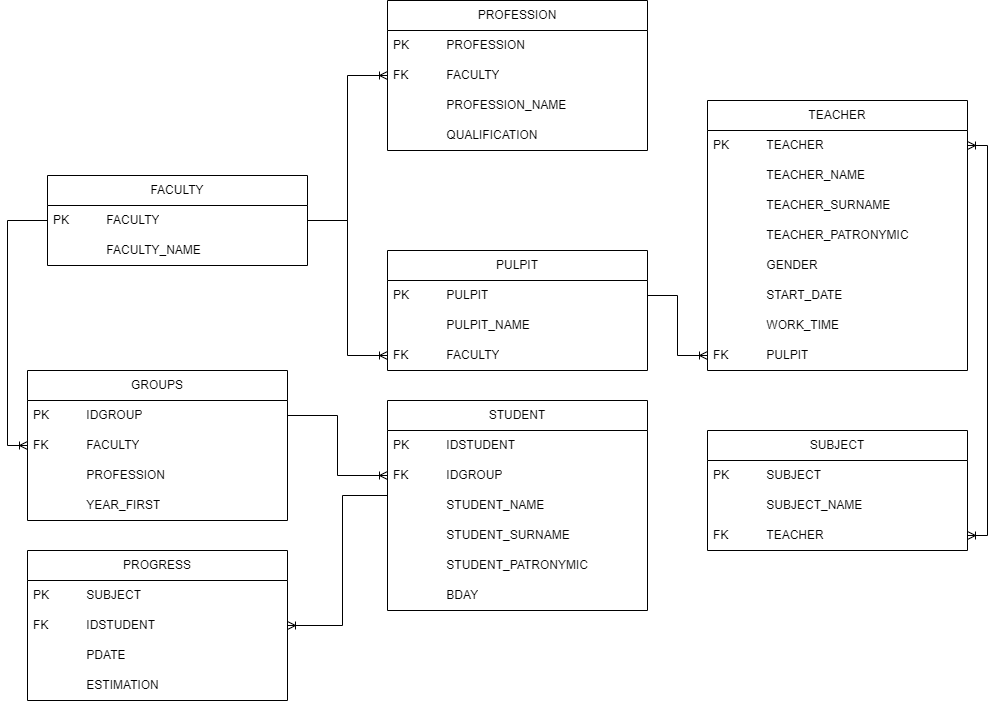

The diagram above was exported from draw.io. Its source (the exported page's mxGraphModel, read from the mxfile embedded in the PNG):
<mxGraphModel dx="2251" dy="845" grid="0" gridSize="10" guides="1" tooltips="1" connect="1" arrows="1" fold="1" page="1" pageScale="1" pageWidth="850" pageHeight="1100" background="none" math="0" shadow="0">
  <root>
    <mxCell id="0" />
    <mxCell id="1" parent="0" />
    <mxCell id="mj9P51EO8p4k0tR8JnCq-1" value="FACULTY" style="swimlane;fontStyle=0;childLayout=stackLayout;horizontal=1;startSize=30;horizontalStack=0;resizeParent=1;resizeParentMax=0;resizeLast=0;collapsible=1;marginBottom=0;whiteSpace=wrap;html=1;" vertex="1" parent="1">
      <mxGeometry x="-30" y="215" width="260" height="90" as="geometry">
        <mxRectangle x="40" y="40" width="100" height="30" as="alternateBounds" />
      </mxGeometry>
    </mxCell>
    <mxCell id="mj9P51EO8p4k0tR8JnCq-2" value="&lt;span style=&quot;white-space: pre;&quot;&gt;PK&#09;&lt;/span&gt;&lt;span style=&quot;white-space: pre;&quot;&gt;&#09;&lt;/span&gt;FACULTY" style="text;strokeColor=none;fillColor=none;align=left;verticalAlign=middle;spacingLeft=4;spacingRight=4;overflow=hidden;points=[[0,0.5],[1,0.5]];portConstraint=eastwest;rotatable=0;whiteSpace=wrap;html=1;" vertex="1" parent="mj9P51EO8p4k0tR8JnCq-1">
      <mxGeometry y="30" width="260" height="30" as="geometry" />
    </mxCell>
    <mxCell id="mj9P51EO8p4k0tR8JnCq-3" value="&lt;span style=&quot;white-space: pre;&quot;&gt;&#09;&lt;/span&gt;&lt;span style=&quot;white-space: pre;&quot;&gt;&#09;&lt;/span&gt;FACULTY_NAME" style="text;strokeColor=none;fillColor=none;align=left;verticalAlign=middle;spacingLeft=4;spacingRight=4;overflow=hidden;points=[[0,0.5],[1,0.5]];portConstraint=eastwest;rotatable=0;whiteSpace=wrap;html=1;" vertex="1" parent="mj9P51EO8p4k0tR8JnCq-1">
      <mxGeometry y="60" width="260" height="30" as="geometry" />
    </mxCell>
    <mxCell id="mj9P51EO8p4k0tR8JnCq-5" value="PROFESSION" style="swimlane;fontStyle=0;childLayout=stackLayout;horizontal=1;startSize=30;horizontalStack=0;resizeParent=1;resizeParentMax=0;resizeLast=0;collapsible=1;marginBottom=0;whiteSpace=wrap;html=1;" vertex="1" parent="1">
      <mxGeometry x="310" y="40" width="260" height="150" as="geometry" />
    </mxCell>
    <mxCell id="mj9P51EO8p4k0tR8JnCq-6" value="&lt;span style=&quot;white-space: pre;&quot;&gt;PK&lt;span style=&quot;white-space: pre;&quot;&gt;&#09;&lt;/span&gt;&#09;PROFESSION&lt;/span&gt;" style="text;strokeColor=none;fillColor=none;align=left;verticalAlign=middle;spacingLeft=4;spacingRight=4;overflow=hidden;points=[[0,0.5],[1,0.5]];portConstraint=eastwest;rotatable=0;whiteSpace=wrap;html=1;" vertex="1" parent="mj9P51EO8p4k0tR8JnCq-5">
      <mxGeometry y="30" width="260" height="30" as="geometry" />
    </mxCell>
    <mxCell id="mj9P51EO8p4k0tR8JnCq-8" value="FK&lt;span style=&quot;white-space: pre;&quot;&gt;&#09;&lt;/span&gt;&lt;span style=&quot;white-space: pre;&quot;&gt;&#09;&lt;/span&gt;FACULTY" style="text;strokeColor=none;fillColor=none;align=left;verticalAlign=middle;spacingLeft=4;spacingRight=4;overflow=hidden;points=[[0,0.5],[1,0.5]];portConstraint=eastwest;rotatable=0;whiteSpace=wrap;html=1;" vertex="1" parent="mj9P51EO8p4k0tR8JnCq-5">
      <mxGeometry y="60" width="260" height="30" as="geometry" />
    </mxCell>
    <mxCell id="mj9P51EO8p4k0tR8JnCq-7" value="&lt;span style=&quot;white-space: pre;&quot;&gt;&#09;&lt;/span&gt;&lt;span style=&quot;white-space: pre;&quot;&gt;&#09;&lt;/span&gt;PROFESSION_NAME" style="text;strokeColor=none;fillColor=none;align=left;verticalAlign=middle;spacingLeft=4;spacingRight=4;overflow=hidden;points=[[0,0.5],[1,0.5]];portConstraint=eastwest;rotatable=0;whiteSpace=wrap;html=1;" vertex="1" parent="mj9P51EO8p4k0tR8JnCq-5">
      <mxGeometry y="90" width="260" height="30" as="geometry" />
    </mxCell>
    <mxCell id="mj9P51EO8p4k0tR8JnCq-9" value="&lt;span style=&quot;white-space: pre;&quot;&gt;&#09;&lt;/span&gt;&lt;span style=&quot;white-space: pre;&quot;&gt;&#09;&lt;/span&gt;QUALIFICATION" style="text;strokeColor=none;fillColor=none;align=left;verticalAlign=middle;spacingLeft=4;spacingRight=4;overflow=hidden;points=[[0,0.5],[1,0.5]];portConstraint=eastwest;rotatable=0;whiteSpace=wrap;html=1;" vertex="1" parent="mj9P51EO8p4k0tR8JnCq-5">
      <mxGeometry y="120" width="260" height="30" as="geometry" />
    </mxCell>
    <mxCell id="mj9P51EO8p4k0tR8JnCq-10" value="PULPIT" style="swimlane;fontStyle=0;childLayout=stackLayout;horizontal=1;startSize=30;horizontalStack=0;resizeParent=1;resizeParentMax=0;resizeLast=0;collapsible=1;marginBottom=0;whiteSpace=wrap;html=1;" vertex="1" parent="1">
      <mxGeometry x="310" y="290" width="260" height="120" as="geometry" />
    </mxCell>
    <mxCell id="mj9P51EO8p4k0tR8JnCq-11" value="PK&lt;span style=&quot;white-space: pre;&quot;&gt;&#09;&lt;/span&gt;&lt;span style=&quot;white-space: pre;&quot;&gt;&#09;&lt;/span&gt;PULPIT" style="text;strokeColor=none;fillColor=none;align=left;verticalAlign=middle;spacingLeft=4;spacingRight=4;overflow=hidden;points=[[0,0.5],[1,0.5]];portConstraint=eastwest;rotatable=0;whiteSpace=wrap;html=1;" vertex="1" parent="mj9P51EO8p4k0tR8JnCq-10">
      <mxGeometry y="30" width="260" height="30" as="geometry" />
    </mxCell>
    <mxCell id="mj9P51EO8p4k0tR8JnCq-13" value="&lt;span style=&quot;white-space: pre;&quot;&gt;&#09;&lt;/span&gt;&lt;span style=&quot;white-space: pre;&quot;&gt;&#09;&lt;/span&gt;PULPIT_NAME" style="text;strokeColor=none;fillColor=none;align=left;verticalAlign=middle;spacingLeft=4;spacingRight=4;overflow=hidden;points=[[0,0.5],[1,0.5]];portConstraint=eastwest;rotatable=0;whiteSpace=wrap;html=1;" vertex="1" parent="mj9P51EO8p4k0tR8JnCq-10">
      <mxGeometry y="60" width="260" height="30" as="geometry" />
    </mxCell>
    <mxCell id="mj9P51EO8p4k0tR8JnCq-14" value="FK&lt;span style=&quot;white-space: pre;&quot;&gt;&#09;&lt;/span&gt;&lt;span style=&quot;white-space: pre;&quot;&gt;&#09;&lt;/span&gt;FACULTY" style="text;strokeColor=none;fillColor=none;align=left;verticalAlign=middle;spacingLeft=4;spacingRight=4;overflow=hidden;points=[[0,0.5],[1,0.5]];portConstraint=eastwest;rotatable=0;whiteSpace=wrap;html=1;" vertex="1" parent="mj9P51EO8p4k0tR8JnCq-10">
      <mxGeometry y="90" width="260" height="30" as="geometry" />
    </mxCell>
    <mxCell id="mj9P51EO8p4k0tR8JnCq-15" value="TEACHER" style="swimlane;fontStyle=0;childLayout=stackLayout;horizontal=1;startSize=30;horizontalStack=0;resizeParent=1;resizeParentMax=0;resizeLast=0;collapsible=1;marginBottom=0;whiteSpace=wrap;html=1;" vertex="1" parent="1">
      <mxGeometry x="630" y="140" width="260" height="270" as="geometry" />
    </mxCell>
    <mxCell id="mj9P51EO8p4k0tR8JnCq-16" value="PK&lt;span style=&quot;white-space: pre;&quot;&gt;&#09;&lt;/span&gt;&lt;span style=&quot;white-space: pre;&quot;&gt;&#09;&lt;/span&gt;TEACHER" style="text;strokeColor=none;fillColor=none;align=left;verticalAlign=middle;spacingLeft=4;spacingRight=4;overflow=hidden;points=[[0,0.5],[1,0.5]];portConstraint=eastwest;rotatable=0;whiteSpace=wrap;html=1;" vertex="1" parent="mj9P51EO8p4k0tR8JnCq-15">
      <mxGeometry y="30" width="260" height="30" as="geometry" />
    </mxCell>
    <mxCell id="mj9P51EO8p4k0tR8JnCq-17" value="&lt;span style=&quot;white-space: pre;&quot;&gt;&#09;&lt;/span&gt;&lt;span style=&quot;white-space: pre;&quot;&gt;&#09;&lt;/span&gt;TEACHER_NAME" style="text;strokeColor=none;fillColor=none;align=left;verticalAlign=middle;spacingLeft=4;spacingRight=4;overflow=hidden;points=[[0,0.5],[1,0.5]];portConstraint=eastwest;rotatable=0;whiteSpace=wrap;html=1;" vertex="1" parent="mj9P51EO8p4k0tR8JnCq-15">
      <mxGeometry y="60" width="260" height="30" as="geometry" />
    </mxCell>
    <mxCell id="mj9P51EO8p4k0tR8JnCq-20" value="&lt;span style=&quot;white-space: pre;&quot;&gt;&#09;&lt;/span&gt;&lt;span style=&quot;white-space: pre;&quot;&gt;&#09;&lt;/span&gt;TEACHER_SURNAME" style="text;strokeColor=none;fillColor=none;align=left;verticalAlign=middle;spacingLeft=4;spacingRight=4;overflow=hidden;points=[[0,0.5],[1,0.5]];portConstraint=eastwest;rotatable=0;whiteSpace=wrap;html=1;" vertex="1" parent="mj9P51EO8p4k0tR8JnCq-15">
      <mxGeometry y="90" width="260" height="30" as="geometry" />
    </mxCell>
    <mxCell id="mj9P51EO8p4k0tR8JnCq-22" value="&lt;span style=&quot;white-space: pre;&quot;&gt;&#09;&lt;/span&gt;&lt;span style=&quot;white-space: pre;&quot;&gt;&#09;&lt;/span&gt;TEACHER_PATRONYMIC" style="text;strokeColor=none;fillColor=none;align=left;verticalAlign=middle;spacingLeft=4;spacingRight=4;overflow=hidden;points=[[0,0.5],[1,0.5]];portConstraint=eastwest;rotatable=0;whiteSpace=wrap;html=1;" vertex="1" parent="mj9P51EO8p4k0tR8JnCq-15">
      <mxGeometry y="120" width="260" height="30" as="geometry" />
    </mxCell>
    <mxCell id="mj9P51EO8p4k0tR8JnCq-21" value="&lt;span style=&quot;white-space: pre;&quot;&gt;&#09;&lt;/span&gt;&lt;span style=&quot;white-space: pre;&quot;&gt;&#09;&lt;/span&gt;GENDER" style="text;strokeColor=none;fillColor=none;align=left;verticalAlign=middle;spacingLeft=4;spacingRight=4;overflow=hidden;points=[[0,0.5],[1,0.5]];portConstraint=eastwest;rotatable=0;whiteSpace=wrap;html=1;" vertex="1" parent="mj9P51EO8p4k0tR8JnCq-15">
      <mxGeometry y="150" width="260" height="30" as="geometry" />
    </mxCell>
    <mxCell id="mj9P51EO8p4k0tR8JnCq-19" value="&lt;span style=&quot;white-space: pre;&quot;&gt;&#09;&lt;/span&gt;&lt;span style=&quot;white-space: pre;&quot;&gt;&#09;&lt;/span&gt;START_DATE" style="text;strokeColor=none;fillColor=none;align=left;verticalAlign=middle;spacingLeft=4;spacingRight=4;overflow=hidden;points=[[0,0.5],[1,0.5]];portConstraint=eastwest;rotatable=0;whiteSpace=wrap;html=1;" vertex="1" parent="mj9P51EO8p4k0tR8JnCq-15">
      <mxGeometry y="180" width="260" height="30" as="geometry" />
    </mxCell>
    <mxCell id="mj9P51EO8p4k0tR8JnCq-23" value="&lt;span style=&quot;white-space: pre;&quot;&gt;&#09;&lt;/span&gt;&lt;span style=&quot;white-space: pre;&quot;&gt;&#09;&lt;/span&gt;WORK_TIME" style="text;strokeColor=none;fillColor=none;align=left;verticalAlign=middle;spacingLeft=4;spacingRight=4;overflow=hidden;points=[[0,0.5],[1,0.5]];portConstraint=eastwest;rotatable=0;whiteSpace=wrap;html=1;" vertex="1" parent="mj9P51EO8p4k0tR8JnCq-15">
      <mxGeometry y="210" width="260" height="30" as="geometry" />
    </mxCell>
    <mxCell id="mj9P51EO8p4k0tR8JnCq-18" value="FK&lt;span style=&quot;white-space: pre;&quot;&gt;&#09;&lt;/span&gt;&lt;span style=&quot;white-space: pre;&quot;&gt;&#09;&lt;/span&gt;PULPIT" style="text;strokeColor=none;fillColor=none;align=left;verticalAlign=middle;spacingLeft=4;spacingRight=4;overflow=hidden;points=[[0,0.5],[1,0.5]];portConstraint=eastwest;rotatable=0;whiteSpace=wrap;html=1;" vertex="1" parent="mj9P51EO8p4k0tR8JnCq-15">
      <mxGeometry y="240" width="260" height="30" as="geometry" />
    </mxCell>
    <mxCell id="mj9P51EO8p4k0tR8JnCq-24" value="SUBJECT" style="swimlane;fontStyle=0;childLayout=stackLayout;horizontal=1;startSize=30;horizontalStack=0;resizeParent=1;resizeParentMax=0;resizeLast=0;collapsible=1;marginBottom=0;whiteSpace=wrap;html=1;" vertex="1" parent="1">
      <mxGeometry x="630" y="470" width="260" height="120" as="geometry" />
    </mxCell>
    <mxCell id="mj9P51EO8p4k0tR8JnCq-25" value="PK&lt;span style=&quot;white-space: pre;&quot;&gt;&#09;&lt;/span&gt;&lt;span style=&quot;white-space: pre;&quot;&gt;&#09;&lt;/span&gt;SUBJECT" style="text;strokeColor=none;fillColor=none;align=left;verticalAlign=middle;spacingLeft=4;spacingRight=4;overflow=hidden;points=[[0,0.5],[1,0.5]];portConstraint=eastwest;rotatable=0;whiteSpace=wrap;html=1;" vertex="1" parent="mj9P51EO8p4k0tR8JnCq-24">
      <mxGeometry y="30" width="260" height="30" as="geometry" />
    </mxCell>
    <mxCell id="mj9P51EO8p4k0tR8JnCq-26" value="&lt;span style=&quot;white-space: pre;&quot;&gt;&#09;&lt;/span&gt;&lt;span style=&quot;white-space: pre;&quot;&gt;&#09;&lt;/span&gt;SUBJECT_NAME" style="text;strokeColor=none;fillColor=none;align=left;verticalAlign=middle;spacingLeft=4;spacingRight=4;overflow=hidden;points=[[0,0.5],[1,0.5]];portConstraint=eastwest;rotatable=0;whiteSpace=wrap;html=1;" vertex="1" parent="mj9P51EO8p4k0tR8JnCq-24">
      <mxGeometry y="60" width="260" height="30" as="geometry" />
    </mxCell>
    <mxCell id="mj9P51EO8p4k0tR8JnCq-27" value="FK&lt;span style=&quot;white-space: pre;&quot;&gt;&#09;&lt;/span&gt;&lt;span style=&quot;white-space: pre;&quot;&gt;&#09;&lt;/span&gt;TEACHER" style="text;strokeColor=none;fillColor=none;align=left;verticalAlign=middle;spacingLeft=4;spacingRight=4;overflow=hidden;points=[[0,0.5],[1,0.5]];portConstraint=eastwest;rotatable=0;whiteSpace=wrap;html=1;" vertex="1" parent="mj9P51EO8p4k0tR8JnCq-24">
      <mxGeometry y="90" width="260" height="30" as="geometry" />
    </mxCell>
    <mxCell id="mj9P51EO8p4k0tR8JnCq-28" value="GROUPS" style="swimlane;fontStyle=0;childLayout=stackLayout;horizontal=1;startSize=30;horizontalStack=0;resizeParent=1;resizeParentMax=0;resizeLast=0;collapsible=1;marginBottom=0;whiteSpace=wrap;html=1;" vertex="1" parent="1">
      <mxGeometry x="-50" y="410" width="260" height="150" as="geometry" />
    </mxCell>
    <mxCell id="mj9P51EO8p4k0tR8JnCq-29" value="PK&lt;span style=&quot;white-space: pre;&quot;&gt;&#09;&lt;/span&gt;&lt;span style=&quot;white-space: pre;&quot;&gt;&#09;&lt;/span&gt;IDGROUP" style="text;strokeColor=none;fillColor=none;align=left;verticalAlign=middle;spacingLeft=4;spacingRight=4;overflow=hidden;points=[[0,0.5],[1,0.5]];portConstraint=eastwest;rotatable=0;whiteSpace=wrap;html=1;" vertex="1" parent="mj9P51EO8p4k0tR8JnCq-28">
      <mxGeometry y="30" width="260" height="30" as="geometry" />
    </mxCell>
    <mxCell id="mj9P51EO8p4k0tR8JnCq-30" value="FK&lt;span style=&quot;white-space: pre;&quot;&gt;&#09;&lt;/span&gt;&lt;span style=&quot;white-space: pre;&quot;&gt;&#09;&lt;/span&gt;FACULTY" style="text;strokeColor=none;fillColor=none;align=left;verticalAlign=middle;spacingLeft=4;spacingRight=4;overflow=hidden;points=[[0,0.5],[1,0.5]];portConstraint=eastwest;rotatable=0;whiteSpace=wrap;html=1;" vertex="1" parent="mj9P51EO8p4k0tR8JnCq-28">
      <mxGeometry y="60" width="260" height="30" as="geometry" />
    </mxCell>
    <mxCell id="mj9P51EO8p4k0tR8JnCq-31" value="&lt;span style=&quot;white-space: pre;&quot;&gt;&#09;&lt;/span&gt;&lt;span style=&quot;white-space: pre;&quot;&gt;&#09;&lt;/span&gt;PROFESSION" style="text;strokeColor=none;fillColor=none;align=left;verticalAlign=middle;spacingLeft=4;spacingRight=4;overflow=hidden;points=[[0,0.5],[1,0.5]];portConstraint=eastwest;rotatable=0;whiteSpace=wrap;html=1;" vertex="1" parent="mj9P51EO8p4k0tR8JnCq-28">
      <mxGeometry y="90" width="260" height="30" as="geometry" />
    </mxCell>
    <mxCell id="mj9P51EO8p4k0tR8JnCq-32" value="&lt;span style=&quot;white-space: pre;&quot;&gt;&#09;&lt;/span&gt;&lt;span style=&quot;white-space: pre;&quot;&gt;&#09;&lt;/span&gt;YEAR_FIRST" style="text;strokeColor=none;fillColor=none;align=left;verticalAlign=middle;spacingLeft=4;spacingRight=4;overflow=hidden;points=[[0,0.5],[1,0.5]];portConstraint=eastwest;rotatable=0;whiteSpace=wrap;html=1;" vertex="1" parent="mj9P51EO8p4k0tR8JnCq-28">
      <mxGeometry y="120" width="260" height="30" as="geometry" />
    </mxCell>
    <mxCell id="mj9P51EO8p4k0tR8JnCq-33" value="STUDENT" style="swimlane;fontStyle=0;childLayout=stackLayout;horizontal=1;startSize=30;horizontalStack=0;resizeParent=1;resizeParentMax=0;resizeLast=0;collapsible=1;marginBottom=0;whiteSpace=wrap;html=1;" vertex="1" parent="1">
      <mxGeometry x="310" y="440" width="260" height="210" as="geometry" />
    </mxCell>
    <mxCell id="mj9P51EO8p4k0tR8JnCq-34" value="PK&lt;span style=&quot;white-space: pre;&quot;&gt;&#09;&lt;/span&gt;&lt;span style=&quot;white-space: pre;&quot;&gt;&#09;&lt;/span&gt;IDSTUDENT" style="text;strokeColor=none;fillColor=none;align=left;verticalAlign=middle;spacingLeft=4;spacingRight=4;overflow=hidden;points=[[0,0.5],[1,0.5]];portConstraint=eastwest;rotatable=0;whiteSpace=wrap;html=1;" vertex="1" parent="mj9P51EO8p4k0tR8JnCq-33">
      <mxGeometry y="30" width="260" height="30" as="geometry" />
    </mxCell>
    <mxCell id="mj9P51EO8p4k0tR8JnCq-35" value="FK&lt;span style=&quot;white-space: pre;&quot;&gt;&#09;&lt;/span&gt;&lt;span style=&quot;white-space: pre;&quot;&gt;&#09;&lt;/span&gt;IDGROUP" style="text;strokeColor=none;fillColor=none;align=left;verticalAlign=middle;spacingLeft=4;spacingRight=4;overflow=hidden;points=[[0,0.5],[1,0.5]];portConstraint=eastwest;rotatable=0;whiteSpace=wrap;html=1;" vertex="1" parent="mj9P51EO8p4k0tR8JnCq-33">
      <mxGeometry y="60" width="260" height="30" as="geometry" />
    </mxCell>
    <mxCell id="mj9P51EO8p4k0tR8JnCq-36" value="&lt;span style=&quot;white-space: pre;&quot;&gt;&#09;&lt;/span&gt;&lt;span style=&quot;white-space: pre;&quot;&gt;&#09;&lt;/span&gt;STUDENT_NAME" style="text;strokeColor=none;fillColor=none;align=left;verticalAlign=middle;spacingLeft=4;spacingRight=4;overflow=hidden;points=[[0,0.5],[1,0.5]];portConstraint=eastwest;rotatable=0;whiteSpace=wrap;html=1;" vertex="1" parent="mj9P51EO8p4k0tR8JnCq-33">
      <mxGeometry y="90" width="260" height="30" as="geometry" />
    </mxCell>
    <mxCell id="mj9P51EO8p4k0tR8JnCq-39" value="&lt;span style=&quot;white-space: pre;&quot;&gt;&#09;&lt;/span&gt;&lt;span style=&quot;white-space: pre;&quot;&gt;&#09;&lt;/span&gt;STUDENT_SURNAME" style="text;strokeColor=none;fillColor=none;align=left;verticalAlign=middle;spacingLeft=4;spacingRight=4;overflow=hidden;points=[[0,0.5],[1,0.5]];portConstraint=eastwest;rotatable=0;whiteSpace=wrap;html=1;" vertex="1" parent="mj9P51EO8p4k0tR8JnCq-33">
      <mxGeometry y="120" width="260" height="30" as="geometry" />
    </mxCell>
    <mxCell id="mj9P51EO8p4k0tR8JnCq-40" value="&lt;span style=&quot;white-space: pre;&quot;&gt;&#09;&lt;/span&gt;&lt;span style=&quot;white-space: pre;&quot;&gt;&#09;&lt;/span&gt;STUDENT_PATRONYMIC" style="text;strokeColor=none;fillColor=none;align=left;verticalAlign=middle;spacingLeft=4;spacingRight=4;overflow=hidden;points=[[0,0.5],[1,0.5]];portConstraint=eastwest;rotatable=0;whiteSpace=wrap;html=1;" vertex="1" parent="mj9P51EO8p4k0tR8JnCq-33">
      <mxGeometry y="150" width="260" height="30" as="geometry" />
    </mxCell>
    <mxCell id="mj9P51EO8p4k0tR8JnCq-38" value="&lt;span style=&quot;white-space: pre;&quot;&gt;&#09;&lt;/span&gt;&lt;span style=&quot;white-space: pre;&quot;&gt;&#09;&lt;/span&gt;BDAY" style="text;strokeColor=none;fillColor=none;align=left;verticalAlign=middle;spacingLeft=4;spacingRight=4;overflow=hidden;points=[[0,0.5],[1,0.5]];portConstraint=eastwest;rotatable=0;whiteSpace=wrap;html=1;" vertex="1" parent="mj9P51EO8p4k0tR8JnCq-33">
      <mxGeometry y="180" width="260" height="30" as="geometry" />
    </mxCell>
    <mxCell id="mj9P51EO8p4k0tR8JnCq-58" style="edgeStyle=orthogonalEdgeStyle;rounded=0;orthogonalLoop=1;jettySize=auto;html=1;exitX=1;exitY=0.5;exitDx=0;exitDy=0;entryX=0;entryY=0.5;entryDx=0;entryDy=0;endArrow=ERoneToMany;endFill=0;" edge="1" parent="1" source="mj9P51EO8p4k0tR8JnCq-2" target="mj9P51EO8p4k0tR8JnCq-8">
      <mxGeometry relative="1" as="geometry" />
    </mxCell>
    <mxCell id="mj9P51EO8p4k0tR8JnCq-59" style="edgeStyle=orthogonalEdgeStyle;rounded=0;orthogonalLoop=1;jettySize=auto;html=1;exitX=1;exitY=0.5;exitDx=0;exitDy=0;entryX=0;entryY=0.5;entryDx=0;entryDy=0;endArrow=ERoneToMany;endFill=0;" edge="1" parent="1" source="mj9P51EO8p4k0tR8JnCq-2" target="mj9P51EO8p4k0tR8JnCq-14">
      <mxGeometry relative="1" as="geometry" />
    </mxCell>
    <mxCell id="mj9P51EO8p4k0tR8JnCq-63" style="edgeStyle=orthogonalEdgeStyle;rounded=0;orthogonalLoop=1;jettySize=auto;html=1;exitX=1;exitY=0.5;exitDx=0;exitDy=0;entryX=0;entryY=0.5;entryDx=0;entryDy=0;endArrow=ERoneToMany;endFill=0;" edge="1" parent="1" source="mj9P51EO8p4k0tR8JnCq-11" target="mj9P51EO8p4k0tR8JnCq-18">
      <mxGeometry relative="1" as="geometry" />
    </mxCell>
    <mxCell id="mj9P51EO8p4k0tR8JnCq-65" style="edgeStyle=orthogonalEdgeStyle;rounded=0;orthogonalLoop=1;jettySize=auto;html=1;exitX=1;exitY=0.5;exitDx=0;exitDy=0;entryX=1;entryY=0.5;entryDx=0;entryDy=0;endArrow=ERoneToMany;endFill=0;startArrow=ERoneToMany;startFill=0;" edge="1" parent="1" source="mj9P51EO8p4k0tR8JnCq-16" target="mj9P51EO8p4k0tR8JnCq-27">
      <mxGeometry relative="1" as="geometry" />
    </mxCell>
    <mxCell id="mj9P51EO8p4k0tR8JnCq-66" style="edgeStyle=orthogonalEdgeStyle;rounded=0;orthogonalLoop=1;jettySize=auto;html=1;exitX=1;exitY=0.5;exitDx=0;exitDy=0;entryX=0;entryY=0.5;entryDx=0;entryDy=0;endArrow=ERoneToMany;endFill=0;" edge="1" parent="1" source="mj9P51EO8p4k0tR8JnCq-29" target="mj9P51EO8p4k0tR8JnCq-35">
      <mxGeometry relative="1" as="geometry" />
    </mxCell>
    <mxCell id="mj9P51EO8p4k0tR8JnCq-68" style="edgeStyle=orthogonalEdgeStyle;rounded=0;orthogonalLoop=1;jettySize=auto;html=1;exitX=0;exitY=0.5;exitDx=0;exitDy=0;entryX=1;entryY=0.5;entryDx=0;entryDy=0;endArrow=ERoneToMany;endFill=0;" edge="1" parent="1" source="mj9P51EO8p4k0tR8JnCq-34" target="mj9P51EO8p4k0tR8JnCq-43">
      <mxGeometry relative="1" as="geometry">
        <Array as="points">
          <mxPoint x="310" y="535" />
          <mxPoint x="265" y="535" />
          <mxPoint x="265" y="665" />
        </Array>
      </mxGeometry>
    </mxCell>
    <mxCell id="mj9P51EO8p4k0tR8JnCq-41" value="PROGRESS" style="swimlane;fontStyle=0;childLayout=stackLayout;horizontal=1;startSize=30;horizontalStack=0;resizeParent=1;resizeParentMax=0;resizeLast=0;collapsible=1;marginBottom=0;whiteSpace=wrap;html=1;" vertex="1" parent="1">
      <mxGeometry x="-50" y="590" width="260" height="150" as="geometry" />
    </mxCell>
    <mxCell id="mj9P51EO8p4k0tR8JnCq-42" value="PK&lt;span style=&quot;white-space: pre;&quot;&gt;&#09;&lt;/span&gt;&lt;span style=&quot;white-space: pre;&quot;&gt;&#09;&lt;/span&gt;SUBJECT" style="text;strokeColor=none;fillColor=none;align=left;verticalAlign=middle;spacingLeft=4;spacingRight=4;overflow=hidden;points=[[0,0.5],[1,0.5]];portConstraint=eastwest;rotatable=0;whiteSpace=wrap;html=1;" vertex="1" parent="mj9P51EO8p4k0tR8JnCq-41">
      <mxGeometry y="30" width="260" height="30" as="geometry" />
    </mxCell>
    <mxCell id="mj9P51EO8p4k0tR8JnCq-43" value="FK&lt;span style=&quot;white-space: pre;&quot;&gt;&#09;&lt;/span&gt;&lt;span style=&quot;white-space: pre;&quot;&gt;&#09;&lt;/span&gt;IDSTUDENT" style="text;strokeColor=none;fillColor=none;align=left;verticalAlign=middle;spacingLeft=4;spacingRight=4;overflow=hidden;points=[[0,0.5],[1,0.5]];portConstraint=eastwest;rotatable=0;whiteSpace=wrap;html=1;" vertex="1" parent="mj9P51EO8p4k0tR8JnCq-41">
      <mxGeometry y="60" width="260" height="30" as="geometry" />
    </mxCell>
    <mxCell id="mj9P51EO8p4k0tR8JnCq-44" value="&lt;span style=&quot;white-space: pre;&quot;&gt;&#09;&lt;/span&gt;&lt;span style=&quot;white-space: pre;&quot;&gt;&#09;&lt;/span&gt;PDATE" style="text;strokeColor=none;fillColor=none;align=left;verticalAlign=middle;spacingLeft=4;spacingRight=4;overflow=hidden;points=[[0,0.5],[1,0.5]];portConstraint=eastwest;rotatable=0;whiteSpace=wrap;html=1;" vertex="1" parent="mj9P51EO8p4k0tR8JnCq-41">
      <mxGeometry y="90" width="260" height="30" as="geometry" />
    </mxCell>
    <mxCell id="mj9P51EO8p4k0tR8JnCq-45" value="&lt;span style=&quot;white-space: pre;&quot;&gt;&#09;&lt;/span&gt;&lt;span style=&quot;white-space: pre;&quot;&gt;&#09;&lt;/span&gt;ESTIMATION" style="text;strokeColor=none;fillColor=none;align=left;verticalAlign=middle;spacingLeft=4;spacingRight=4;overflow=hidden;points=[[0,0.5],[1,0.5]];portConstraint=eastwest;rotatable=0;whiteSpace=wrap;html=1;" vertex="1" parent="mj9P51EO8p4k0tR8JnCq-41">
      <mxGeometry y="120" width="260" height="30" as="geometry" />
    </mxCell>
    <mxCell id="mj9P51EO8p4k0tR8JnCq-70" style="edgeStyle=orthogonalEdgeStyle;rounded=0;orthogonalLoop=1;jettySize=auto;html=1;exitX=0;exitY=0.5;exitDx=0;exitDy=0;entryX=0;entryY=0.5;entryDx=0;entryDy=0;endArrow=ERoneToMany;endFill=0;" edge="1" parent="1" source="mj9P51EO8p4k0tR8JnCq-2" target="mj9P51EO8p4k0tR8JnCq-30">
      <mxGeometry relative="1" as="geometry" />
    </mxCell>
  </root>
</mxGraphModel>